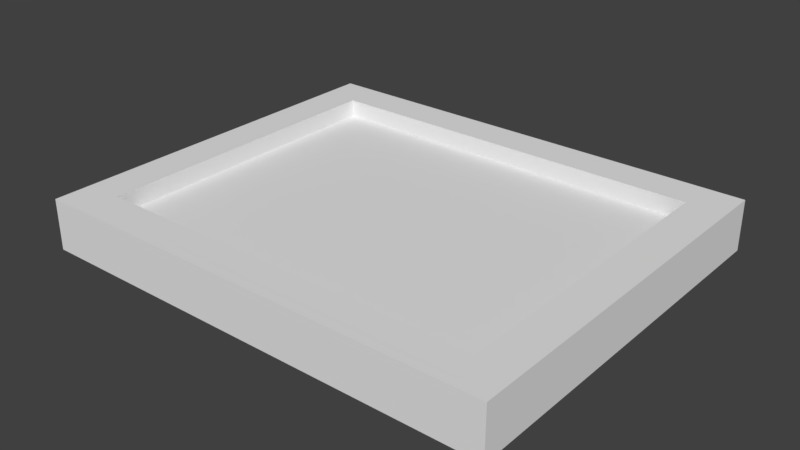 # Source: starry_night_rect.blend  (saved by Blender 2.79.0; exported with 4.5.12 LTS)
import bpy
from mathutils import Matrix  # noqa: F401  (used for matrix-valued properties, if any)

bpy.ops.wm.read_factory_settings(use_empty=True)
scene = bpy.context.scene
scene.name = 'Scene'

# ---- collections
col_collection_1 = bpy.data.collections.new('Collection 1'); scene.collection.children.link(col_collection_1)

# ---- world
world_world = bpy.data.worlds.new('World'); scene.world = world_world
world_world.color = (0.05088, 0.05088, 0.05088)
world_world.use_sun_shadow = False
world_world.sun_shadow_jitter_overblur = 0.0
world_world.cycles.sampling_method = 'MANUAL'

# ---- meshes
me_cube = bpy.data.meshes.new('Cube')
me_cube.from_pydata([(-3.539, -2.897, -0.2461), (-2.969, -2.327, 0.2461), (-3.539, 2.94, -0.2461), (-2.969, 2.369, 0.2461), (3.511, -2.897, -0.2461), (2.94, -2.327, 0.2461), (3.511, 2.94, -0.2461), (2.94, 2.369, 0.2461), (-3.539, -2.897, 0.2461), (-3.539, 2.94, 0.2461), (3.511, 2.94, 0.2461), (3.511, -2.897, 0.2461), (-3.539, -2.897, 0.5147), (-3.539, 2.94, 0.5147), (3.511, 2.94, 0.5147), (3.511, -2.897, 0.5147), (-2.969, -2.327, 0.5147), (-2.969, 2.369, 0.5147), (2.94, 2.369, 0.5147), (2.94, -2.327, 0.5147)], [], [(0, 8, 9, 2), (2, 9, 10, 6), (6, 10, 11, 4), (4, 11, 8, 0), (2, 6, 4, 0), (7, 3, 1, 5), (9, 8, 12, 13), (3, 7, 18, 17), (5, 1, 16, 19), (11, 10, 14, 15), (16, 17, 13, 12), (17, 18, 14, 13), (18, 19, 15, 14), (19, 16, 12, 15), (8, 11, 15, 12), (10, 9, 13, 14), (7, 5, 19, 18), (1, 3, 17, 16)])
_uv = me_cube.uv_layers.new(name='UVMap')
_uv.uv.foreach_set('vector', [0.04174, 0.0861, 0.043, 0.0861, 0.043, 0.1007, 0.04174, 0.1007, 0.01095, 0.1105, 0.0105, 0.1091, 0.02566, 0.1043, 0.0269, 0.1053, 0.0269, 0.1053, 0.02566, 0.1043, 0.02588, 0.0912, 0.02718, 0.09016, 0.02718, 0.09016, 0.02588, 0.0912, 0.01039, 0.08751, 0.01073, 0.0861, 0.04174, 0.1007, 0.02719, 0.1007, 0.02719, 0.0861, 0.04174, 0.0861, 0.4236, 0.9268, 0.3878, 0.934, 0.3887, 0.8874, 0.4231, 0.8972, 0.043, 0.1007, 0.043, 0.0861, 0.04369, 0.0861, 0.04369, 0.1007, 0.01164, 0.1062, 0.02378, 0.1029, 0.02445, 0.1034, 0.0109, 0.1073, 0.02412, 0.09282, 0.01197, 0.09011, 0.01091, 0.08923, 0.02466, 0.09217, 0.02588, 0.0912, 0.02566, 0.1043, 0.0249, 0.1038, 0.02526, 0.09175, 0.01091, 0.08923, 0.0109, 0.1073, 0.01021, 0.1081, 0.01021, 0.08827, 0.0109, 0.1073, 0.02445, 0.1034, 0.0249, 0.1038, 0.01021, 0.1081, 0.02445, 0.1034, 0.02466, 0.09217, 0.02526, 0.09175, 0.0249, 0.1038, 0.02466, 0.09217, 0.01091, 0.08923, 0.01021, 0.08827, 0.02526, 0.09175, 0.01039, 0.08751, 0.02588, 0.0912, 0.02526, 0.09175, 0.01021, 0.08827, 0.02566, 0.1043, 0.0105, 0.1091, 0.01021, 0.1081, 0.0249, 0.1038, 0.02378, 0.1029, 0.02412, 0.09282, 0.02466, 0.09217, 0.02445, 0.1034, 0.01197, 0.09011, 0.01164, 0.1062, 0.0109, 0.1073, 0.01091, 0.08923])
me_cube.use_remesh_preserve_volume = False
me_cube.use_remesh_preserve_attributes = False
me_cube.use_mirror_vertex_groups = False
me_cube.update()

# ---- objects
ob_cube = bpy.data.objects.new('Cube', me_cube)

# ---- transforms, parenting, visibility, modifiers, constraints
ob_cube.location = (0.0, 0.0, 0.0)
ob_cube.lineart.crease_threshold = 0.0

# ---- collection membership
col_collection_1.objects.link(ob_cube)

# ---- scene / render settings (as saved in the file)
scene.frame_start = 1; scene.frame_end = 250; scene.frame_set(1)
scene.render.engine = 'CYCLES'
scene.render.resolution_percentage = 50
scene.render.dither_intensity = 0.0
scene.cycles.use_denoising = False
scene.cycles.samples = 128
scene.cycles.sampling_pattern = 'TABULATED_SOBOL'
scene.cycles.use_adaptive_sampling = False
scene.cycles.use_light_tree = False
scene.cycles.blur_glossy = 0.0
scene.cycles.sample_clamp_indirect = 0.0
scene.view_settings.view_transform = 'Standard'
bpy.context.view_layer.update()

# ---- added for rendering (the .blend has no active camera and no usable light): camera, sun
cam_auto = bpy.data.cameras.new('AutoCamera')
cam_auto.lens = 50.0
cam_auto.sensor_width = 36.0
cam_auto.clip_end = 1000.0
ob_auto_camera = bpy.data.objects.new('AutoCamera', cam_auto)
scene.collection.objects.link(ob_auto_camera)
ob_auto_camera.location = (8.48374, -10.1762, 6.93272)
ob_auto_camera.rotation_euler = (1.09748, -7.21219e-08, 0.694738)
scene.camera = ob_auto_camera
light_auto_sun = bpy.data.lights.new('AutoSun', 'SUN')
light_auto_sun.energy = 3.0
light_auto_sun.angle = 0.0523599
ob_auto_sun = bpy.data.objects.new('AutoSun', light_auto_sun)
scene.collection.objects.link(ob_auto_sun)
ob_auto_sun.rotation_euler = (0.872665, 0.174533, 0.523599)
bpy.context.view_layer.update()
